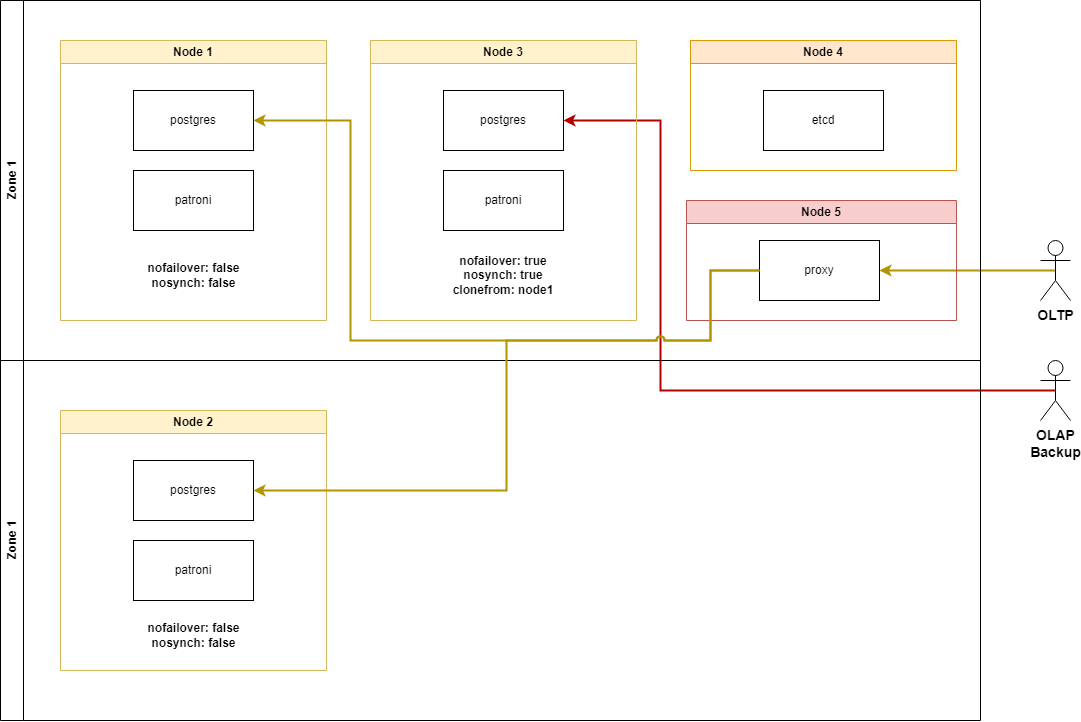

The diagram above was exported from draw.io. Its source (the exported page's mxGraphModel, read from the mxfile embedded in the PNG):
<mxGraphModel dx="1500" dy="757" grid="1" gridSize="10" guides="1" tooltips="1" connect="1" arrows="1" fold="1" page="1" pageScale="1" pageWidth="827" pageHeight="1169" math="0" shadow="0">
  <root>
    <mxCell id="0" />
    <mxCell id="1" parent="0" />
    <mxCell id="zzoiUoc6OVgHHLdeYmrs-29" style="edgeStyle=orthogonalEdgeStyle;rounded=0;orthogonalLoop=1;jettySize=auto;html=1;exitX=0.5;exitY=0.5;exitDx=0;exitDy=0;exitPerimeter=0;entryX=1;entryY=0.5;entryDx=0;entryDy=0;fillColor=#e3c800;strokeColor=#B09500;strokeWidth=2;" parent="1" source="zzoiUoc6OVgHHLdeYmrs-15" target="zzoiUoc6OVgHHLdeYmrs-13" edge="1">
      <mxGeometry relative="1" as="geometry" />
    </mxCell>
    <mxCell id="zzoiUoc6OVgHHLdeYmrs-15" value="&lt;b style=&quot;font-size: 14px;&quot;&gt;OLTP&lt;br&gt;&lt;/b&gt;" style="shape=umlActor;verticalLabelPosition=bottom;verticalAlign=top;html=1;outlineConnect=0;" parent="1" vertex="1">
      <mxGeometry x="1050" y="240" width="30" height="60" as="geometry" />
    </mxCell>
    <mxCell id="8WcXEYSPGyFJEY5zt6sh-25" style="edgeStyle=orthogonalEdgeStyle;rounded=0;orthogonalLoop=1;jettySize=auto;html=1;exitX=0.5;exitY=0.5;exitDx=0;exitDy=0;exitPerimeter=0;entryX=1;entryY=0.5;entryDx=0;entryDy=0;fillColor=#e51400;strokeColor=#B20000;strokeWidth=2;jumpStyle=none;" edge="1" parent="1" source="zzoiUoc6OVgHHLdeYmrs-24" target="8WcXEYSPGyFJEY5zt6sh-6">
      <mxGeometry relative="1" as="geometry">
        <Array as="points">
          <mxPoint x="670" y="390" />
          <mxPoint x="670" y="120" />
        </Array>
      </mxGeometry>
    </mxCell>
    <mxCell id="zzoiUoc6OVgHHLdeYmrs-24" value="&lt;b style=&quot;font-size: 14px;&quot;&gt;OLAP&lt;br&gt;Backup&lt;br&gt;&lt;/b&gt;" style="shape=umlActor;verticalLabelPosition=bottom;verticalAlign=top;html=1;outlineConnect=0;" parent="1" vertex="1">
      <mxGeometry x="1050" y="360" width="30" height="60" as="geometry" />
    </mxCell>
    <mxCell id="8WcXEYSPGyFJEY5zt6sh-9" value="Zone 1" style="swimlane;horizontal=0;whiteSpace=wrap;html=1;" vertex="1" parent="1">
      <mxGeometry x="10" width="980" height="360" as="geometry" />
    </mxCell>
    <mxCell id="zzoiUoc6OVgHHLdeYmrs-1" value="Node 1" style="swimlane;whiteSpace=wrap;html=1;fillColor=#fff2cc;strokeColor=#d6b656;" parent="8WcXEYSPGyFJEY5zt6sh-9" vertex="1">
      <mxGeometry x="60" y="40" width="266" height="280" as="geometry" />
    </mxCell>
    <mxCell id="zzoiUoc6OVgHHLdeYmrs-2" value="postgres" style="rounded=0;whiteSpace=wrap;html=1;" parent="zzoiUoc6OVgHHLdeYmrs-1" vertex="1">
      <mxGeometry x="73" y="50" width="120" height="60" as="geometry" />
    </mxCell>
    <mxCell id="zzoiUoc6OVgHHLdeYmrs-3" value="patroni" style="rounded=0;whiteSpace=wrap;html=1;" parent="zzoiUoc6OVgHHLdeYmrs-1" vertex="1">
      <mxGeometry x="73" y="130" width="120" height="60" as="geometry" />
    </mxCell>
    <mxCell id="zzoiUoc6OVgHHLdeYmrs-5" value="&lt;b&gt;nofailover: false&lt;br&gt;nosynch: false&lt;/b&gt;" style="text;html=1;strokeColor=none;fillColor=none;align=center;verticalAlign=middle;whiteSpace=wrap;rounded=0;" parent="zzoiUoc6OVgHHLdeYmrs-1" vertex="1">
      <mxGeometry x="84.5" y="220" width="97" height="30" as="geometry" />
    </mxCell>
    <mxCell id="8WcXEYSPGyFJEY5zt6sh-5" value="Node 3" style="swimlane;whiteSpace=wrap;html=1;fillColor=#fff2cc;strokeColor=#d6b656;" vertex="1" parent="8WcXEYSPGyFJEY5zt6sh-9">
      <mxGeometry x="370" y="40" width="266" height="280" as="geometry" />
    </mxCell>
    <mxCell id="8WcXEYSPGyFJEY5zt6sh-6" value="postgres" style="rounded=0;whiteSpace=wrap;html=1;" vertex="1" parent="8WcXEYSPGyFJEY5zt6sh-5">
      <mxGeometry x="73" y="50" width="120" height="60" as="geometry" />
    </mxCell>
    <mxCell id="8WcXEYSPGyFJEY5zt6sh-7" value="patroni" style="rounded=0;whiteSpace=wrap;html=1;" vertex="1" parent="8WcXEYSPGyFJEY5zt6sh-5">
      <mxGeometry x="73" y="130" width="120" height="60" as="geometry" />
    </mxCell>
    <mxCell id="8WcXEYSPGyFJEY5zt6sh-8" value="&lt;b style=&quot;border-color: var(--border-color);&quot;&gt;nofailover: true&lt;br style=&quot;border-color: var(--border-color);&quot;&gt;nosynch: true&lt;br style=&quot;border-color: var(--border-color);&quot;&gt;clonefrom: node1&lt;/b&gt;" style="text;html=1;strokeColor=none;fillColor=none;align=center;verticalAlign=middle;whiteSpace=wrap;rounded=0;" vertex="1" parent="8WcXEYSPGyFJEY5zt6sh-5">
      <mxGeometry x="70.25" y="220" width="125.5" height="30" as="geometry" />
    </mxCell>
    <mxCell id="8WcXEYSPGyFJEY5zt6sh-1" value="Node 4" style="swimlane;whiteSpace=wrap;html=1;fillColor=#ffe6cc;strokeColor=#d79b00;" vertex="1" parent="8WcXEYSPGyFJEY5zt6sh-9">
      <mxGeometry x="690" y="40" width="266" height="130" as="geometry" />
    </mxCell>
    <mxCell id="8WcXEYSPGyFJEY5zt6sh-2" value="etcd" style="rounded=0;whiteSpace=wrap;html=1;" vertex="1" parent="8WcXEYSPGyFJEY5zt6sh-1">
      <mxGeometry x="73" y="50" width="120" height="60" as="geometry" />
    </mxCell>
    <mxCell id="zzoiUoc6OVgHHLdeYmrs-6" value="Node 5" style="swimlane;whiteSpace=wrap;html=1;fillColor=#f8cecc;strokeColor=#b85450;" parent="8WcXEYSPGyFJEY5zt6sh-9" vertex="1">
      <mxGeometry x="686" y="200" width="270" height="120" as="geometry" />
    </mxCell>
    <mxCell id="zzoiUoc6OVgHHLdeYmrs-13" value="proxy" style="rounded=0;whiteSpace=wrap;html=1;" parent="zzoiUoc6OVgHHLdeYmrs-6" vertex="1">
      <mxGeometry x="73" y="40" width="120" height="60" as="geometry" />
    </mxCell>
    <mxCell id="8WcXEYSPGyFJEY5zt6sh-27" style="edgeStyle=orthogonalEdgeStyle;rounded=0;orthogonalLoop=1;jettySize=auto;html=1;exitX=0;exitY=0.5;exitDx=0;exitDy=0;entryX=1;entryY=0.5;entryDx=0;entryDy=0;strokeWidth=2;fillColor=#e3c800;strokeColor=#B09500;jumpStyle=arc;" edge="1" parent="8WcXEYSPGyFJEY5zt6sh-9" source="zzoiUoc6OVgHHLdeYmrs-13" target="zzoiUoc6OVgHHLdeYmrs-2">
      <mxGeometry relative="1" as="geometry">
        <Array as="points">
          <mxPoint x="710" y="270" />
          <mxPoint x="710" y="340" />
          <mxPoint x="350" y="340" />
          <mxPoint x="350" y="120" />
        </Array>
      </mxGeometry>
    </mxCell>
    <mxCell id="8WcXEYSPGyFJEY5zt6sh-10" value="Zone 1" style="swimlane;horizontal=0;whiteSpace=wrap;html=1;" vertex="1" parent="1">
      <mxGeometry x="10" y="360" width="980" height="360" as="geometry" />
    </mxCell>
    <mxCell id="zzoiUoc6OVgHHLdeYmrs-19" value="Node 2" style="swimlane;whiteSpace=wrap;html=1;fillColor=#fff2cc;strokeColor=#d6b656;" parent="8WcXEYSPGyFJEY5zt6sh-10" vertex="1">
      <mxGeometry x="60" y="50" width="266" height="260" as="geometry" />
    </mxCell>
    <mxCell id="zzoiUoc6OVgHHLdeYmrs-20" value="postgres" style="rounded=0;whiteSpace=wrap;html=1;" parent="zzoiUoc6OVgHHLdeYmrs-19" vertex="1">
      <mxGeometry x="73" y="50" width="120" height="60" as="geometry" />
    </mxCell>
    <mxCell id="zzoiUoc6OVgHHLdeYmrs-21" value="patroni" style="rounded=0;whiteSpace=wrap;html=1;" parent="zzoiUoc6OVgHHLdeYmrs-19" vertex="1">
      <mxGeometry x="73" y="130" width="120" height="60" as="geometry" />
    </mxCell>
    <mxCell id="zzoiUoc6OVgHHLdeYmrs-23" value="&lt;b&gt;nofailover: false&lt;br&gt;nosynch: false&lt;/b&gt;" style="text;html=1;strokeColor=none;fillColor=none;align=center;verticalAlign=middle;whiteSpace=wrap;rounded=0;" parent="zzoiUoc6OVgHHLdeYmrs-19" vertex="1">
      <mxGeometry x="84.5" y="210" width="97" height="30" as="geometry" />
    </mxCell>
    <mxCell id="8WcXEYSPGyFJEY5zt6sh-26" style="edgeStyle=orthogonalEdgeStyle;rounded=0;orthogonalLoop=1;jettySize=auto;html=1;exitX=0;exitY=0.5;exitDx=0;exitDy=0;entryX=1;entryY=0.5;entryDx=0;entryDy=0;fillColor=#e3c800;strokeColor=#B09500;strokeWidth=2;jumpStyle=arc;" edge="1" parent="1" source="zzoiUoc6OVgHHLdeYmrs-13" target="zzoiUoc6OVgHHLdeYmrs-20">
      <mxGeometry relative="1" as="geometry">
        <Array as="points">
          <mxPoint x="720" y="270" />
          <mxPoint x="720" y="340" />
          <mxPoint x="516" y="340" />
          <mxPoint x="516" y="490" />
        </Array>
      </mxGeometry>
    </mxCell>
  </root>
</mxGraphModel>